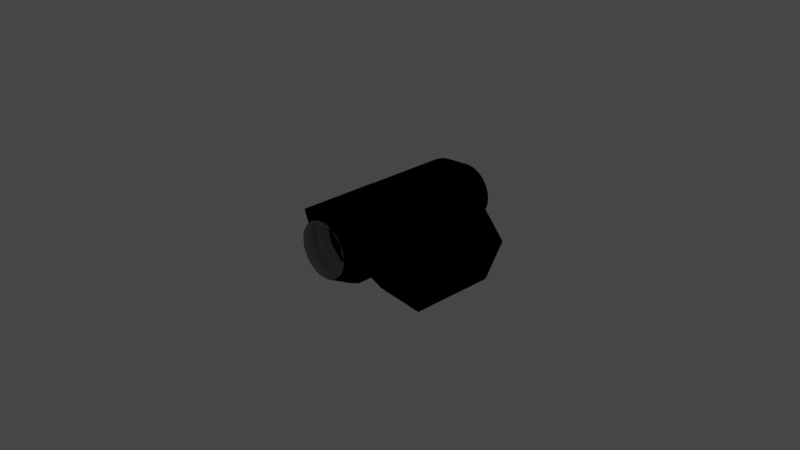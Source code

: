 # Source: bluedog_Apollo_ASTP_DockingAdapter_iva.blend  (saved by Blender 3.1.7; exported with 4.5.12 LTS)
import bpy
from mathutils import Matrix  # noqa: F401  (used for matrix-valued properties, if any)

bpy.ops.wm.read_factory_settings(use_empty=True)
scene = bpy.context.scene
scene.name = 'Scene'

# ---- collections
col_collection = bpy.data.collections.new('Collection'); scene.collection.children.link(col_collection)

# ---- materials (node trees are filled in below, after node groups)
mat_material_001 = bpy.data.materials.new('Material.001')
mat_material_001.use_transparent_shadow = False

# ---- node groups
ng_color4 = bpy.data.node_groups.new('Color4', 'ShaderNodeTree')
_s = ng_color4.interface.new_socket(name='Color', in_out='OUTPUT', socket_type='NodeSocketColor')
_s = ng_color4.interface.new_socket(name='Alpha', in_out='OUTPUT', socket_type='NodeSocketFloat')
_s = ng_color4.interface.new_socket(name='Color', in_out='INPUT', socket_type='NodeSocketColor')
_s = ng_color4.interface.new_socket(name='Alpha', in_out='INPUT', socket_type='NodeSocketFloat')
_s.min_value = 1.0
_N = ng_color4.nodes; _L = ng_color4.links
n0 = _N.new('NodeGroupInput'); n0.name = 'Group Input'; n0.location = (-403, 18)
n1 = _N.new('NodeGroupOutput'); n1.name = 'Group Output'; n1.location = (154, 24)
_L.new(n0.outputs[1], n1.inputs[1])
_L.new(n0.outputs[0], n1.inputs[0])
n1.is_active_output = True
ng_maincolor = bpy.data.node_groups.new('MainColor', 'ShaderNodeTree')
_s = ng_maincolor.interface.new_socket(name='Color', in_out='OUTPUT', socket_type='NodeSocketColor')
_s = ng_maincolor.interface.new_socket(name='Alpha', in_out='OUTPUT', socket_type='NodeSocketFloat')
_s = ng_maincolor.interface.new_socket(name='VColor', in_out='INPUT', socket_type='NodeSocketColor')
_s = ng_maincolor.interface.new_socket(name='VAlpha', in_out='INPUT', socket_type='NodeSocketFloat')
_s.min_value = 1e+04
_s = ng_maincolor.interface.new_socket(name='CColor', in_out='INPUT', socket_type='NodeSocketColor')
_s = ng_maincolor.interface.new_socket(name='CAlpha', in_out='INPUT', socket_type='NodeSocketFloat')
_s.min_value = 1.0
_s = ng_maincolor.interface.new_socket(name='TColor', in_out='INPUT', socket_type='NodeSocketColor')
_s = ng_maincolor.interface.new_socket(name='TAlpha', in_out='INPUT', socket_type='NodeSocketFloat')
_s.min_value = 1.0
_N = ng_maincolor.nodes; _L = ng_maincolor.links
n0 = _N.new('NodeGroupInput'); n0.name = 'Group Input'; n0.location = (-284, 35)
n1 = _N.new('NodeGroupOutput'); n1.name = 'Group Output'; n1.location = (332, -19)
n2 = _N.new('ShaderNodeMix'); n2.name = 'VC*CC*TC'; n2.location = (127, -33)
n2.label = 'VC*CC*TC'
n2.hide = True
n2.data_type = 'RGBA'
n2.blend_type = 'MULTIPLY'
n2.inputs[0].default_value = 1.0
n3 = _N.new('ShaderNodeMix'); n3.name = 'VC*CC'; n3.location = (-44, 33)
n3.label = 'VC*CC'
n3.hide = True
n3.data_type = 'RGBA'
n3.blend_type = 'MULTIPLY'
n3.inputs[0].default_value = 1.0
n4 = _N.new('ShaderNodeMath'); n4.name = 'VA*CA'; n4.location = (-59, -19)
n4.label = 'VA*CA'
n4.hide = True
n4.operation = 'MULTIPLY'
n4.inputs[2].default_value = 0.0
n5 = _N.new('ShaderNodeMath'); n5.name = 'VA*CA*TA'; n5.location = (130, -79)
n5.label = 'VA*CA*TA'
n5.hide = True
n5.operation = 'MULTIPLY'
n5.inputs[2].default_value = 0.0
_L.new(n0.outputs[2], n3.inputs[7])
_L.new(n0.outputs[4], n2.inputs[7])
_L.new(n2.outputs[2], n1.inputs[0])
_L.new(n3.outputs[2], n2.inputs[6])
_L.new(n0.outputs[0], n3.inputs[6])
_L.new(n0.outputs[1], n4.inputs[0])
_L.new(n0.outputs[3], n4.inputs[1])
_L.new(n4.outputs[0], n5.inputs[0])
_L.new(n0.outputs[5], n5.inputs[1])
_L.new(n5.outputs[0], n1.inputs[1])
n1.is_active_output = True
ng_dxtnormal = bpy.data.node_groups.new('dxtNormal', 'ShaderNodeTree')
_s = ng_dxtnormal.interface.new_socket(name='Color', in_out='OUTPUT', socket_type='NodeSocketColor')
_s = ng_dxtnormal.interface.new_socket(name='RGB', in_out='INPUT', socket_type='NodeSocketColor')
_s = ng_dxtnormal.interface.new_socket(name='Alpha', in_out='INPUT', socket_type='NodeSocketFloat')
_s.min_value = 1e+04
_N = ng_dxtnormal.nodes; _L = ng_dxtnormal.links
n0 = _N.new('NodeReroute'); n0.name = 'Reroute'; n0.location = (396, 44)
n0.width = 100
n0.socket_idname = 'NodeSocketFloat'
n1 = _N.new('NodeReroute'); n1.name = 'Reroute.002'; n1.location = (378, 56)
n1.width = 100
n1.socket_idname = 'NodeSocketFloat'
n2 = _N.new('NodeReroute'); n2.name = 'Reroute.001'; n2.location = (376, 13)
n2.width = 100
n2.socket_idname = 'NodeSocketFloat'
n3 = _N.new('NodeGroupInput'); n3.name = 'dxtNormalInput'; n3.location = (36, 79)
n3.label = 'dxtNormalInput'
n4 = _N.new('NodeGroupOutput'); n4.name = 'dxtNormalOutput'; n4.location = (1779, 73)
n4.label = 'dxtNormalOutput'
n5 = _N.new('ShaderNodeSeparateColor'); n5.name = 'dxtNormal.separateRGB'; n5.location = (215, 54)
n5.label = 'separateRGB'
n5.width = 125
n5.hide = True
n6 = _N.new('ShaderNodeVectorMath'); n6.name = 'mul2'; n6.location = (611, 34)
n6.label = '*2'
n6.hide = True
n6.operation = 'SCALE'
n6.inputs[3].default_value = 2.0
n7 = _N.new('ShaderNodeCombineXYZ'); n7.name = 'Combine XYZ'; n7.location = (446, 34)
n7.hide = True
n8 = _N.new('ShaderNodeVectorMath'); n8.name = 'xy_dot_xy'; n8.location = (941, 34)
n8.label = 'xy . xy'
n8.hide = True
n8.operation = 'DOT_PRODUCT'
n9 = _N.new('ShaderNodeMath'); n9.name = 'subXY'; n9.location = (1106, 34)
n9.label = 'Z^2'
n9.hide = True
n9.operation = 'SUBTRACT'
n9.use_clamp = True
n9.inputs[0].default_value = 1.0
n9.inputs[2].default_value = 0.0
n10 = _N.new('ShaderNodeMath'); n10.name = 'sqrtZ2'; n10.location = (1271, 34)
n10.label = 'Z = sqrt(1-X^2-Y^2)'
n10.hide = True
n10.operation = 'SQRT'
n10.inputs[2].default_value = 0.0
n11 = _N.new('ShaderNodeCombineColor'); n11.name = 'Combine RGB'; n11.location = (1593, 53)
n11.hide = True
n12 = _N.new('ShaderNodeMath'); n12.name = 'zToBlue'; n12.location = (1436, 34)
n12.label = 'Z to Blue'
n12.hide = True
n12.operation = 'MULTIPLY_ADD'
n13 = _N.new('ShaderNodeVectorMath'); n13.name = 'sub1'; n13.location = (776, 34)
n13.label = '-1'
n13.hide = True
n13.operation = 'SUBTRACT'
n13.inputs[1].default_value = (1.0, 1.0, 0.0)
_L.new(n3.outputs[0], n5.inputs[0])
_L.new(n5.outputs[1], n0.inputs[0])
_L.new(n3.outputs[1], n2.inputs[0])
_L.new(n2.outputs[0], n1.inputs[0])
_L.new(n1.outputs[0], n11.inputs[0])
_L.new(n11.outputs[0], n4.inputs[0])
_L.new(n7.outputs[0], n6.inputs[0])
_L.new(n6.outputs[0], n13.inputs[0])
_L.new(n9.outputs[0], n10.inputs[0])
_L.new(n10.outputs[0], n12.inputs[0])
_L.new(n12.outputs[0], n11.inputs[2])
_L.new(n0.outputs[0], n7.inputs[1])
_L.new(n2.outputs[0], n7.inputs[0])
_L.new(n0.outputs[0], n11.inputs[1])
_L.new(n13.outputs[0], n8.inputs[0])
_L.new(n13.outputs[0], n8.inputs[1])
_L.new(n8.outputs[1], n9.inputs[1])
n4.is_active_output = True
ng_standardshader = bpy.data.node_groups.new('StandardShader', 'ShaderNodeTree')
_s = ng_standardshader.interface.new_socket(name='BSDF', in_out='OUTPUT', socket_type='NodeSocketShader')
_s = ng_standardshader.interface.new_socket(name='BaseColor', in_out='INPUT', socket_type='NodeSocketColor')
_s = ng_standardshader.interface.new_socket(name='Shininess', in_out='INPUT', socket_type='NodeSocketFloat')
_s.min_value = 1e+04
_s = ng_standardshader.interface.new_socket(name='Gloss', in_out='INPUT', socket_type='NodeSocketFloat')
_s.min_value = 1e+04
_s = ng_standardshader.interface.new_socket(name='Emission', in_out='INPUT', socket_type='NodeSocketColor')
_s = ng_standardshader.interface.new_socket(name='Emission Strength', in_out='INPUT', socket_type='NodeSocketFloat')
_s.min_value = 1e+06
_s = ng_standardshader.interface.new_socket(name='Alpha', in_out='INPUT', socket_type='NodeSocketFloat')
_s.min_value = 1.0
_s = ng_standardshader.interface.new_socket(name='NormalColor', in_out='INPUT', socket_type='NodeSocketColor')
_N = ng_standardshader.nodes; _L = ng_standardshader.links
n0 = _N.new('NodeGroupOutput'); n0.name = 'Group Output'; n0.location = (555, 248)
n1 = _N.new('NodeGroupInput'); n1.name = 'Group Input'; n1.location = (-444, 74)
n2 = _N.new('ShaderNodeNormalMap'); n2.name = 'Normal Map'; n2.location = (-96, -256)
n2.hide = True
n3 = _N.new('ShaderNodeMath'); n3.name = 'Roughness'; n3.location = (-4, -2)
n3.label = 'Roughness'
n3.hide = True
n3.operation = 'SQRT'
n3.inputs[2].default_value = 0.0
n4 = _N.new('ShaderNodeMath'); n4.name = 'SpecularConv'; n4.location = (-120, 39)
n4.label = 'SpecularConv'
n4.hide = True
n4.operation = 'SQRT'
n4.inputs[2].default_value = 0.0
n5 = _N.new('ShaderNodeMath'); n5.name = 'Gloss2Rough'; n5.location = (-176, -1)
n5.label = 'Gloss2Rough'
n5.hide = True
n5.operation = 'SUBTRACT'
n5.inputs[0].default_value = 1.0
n5.inputs[2].default_value = 0.0
n6 = _N.new('ShaderNodeBsdfPrincipled'); n6.name = 'Principled BSDF'; n6.location = (226, 256)
n6.distribution = 'GGX'
n6.subsurface_method = 'BURLEY'
n6.inputs[3].default_value = 1.45
_L.new(n6.outputs[0], n0.inputs[0])
_L.new(n4.outputs[0], n6.inputs[13])
_L.new(n1.outputs[3], n6.inputs[27])
_L.new(n3.outputs[0], n6.inputs[2])
_L.new(n1.outputs[0], n6.inputs[0])
_L.new(n1.outputs[1], n4.inputs[0])
_L.new(n1.outputs[6], n2.inputs[1])
_L.new(n5.outputs[0], n3.inputs[0])
_L.new(n1.outputs[2], n5.inputs[1])
_L.new(n2.outputs[0], n6.inputs[5])
_L.new(n1.outputs[5], n6.inputs[4])
_L.new(n1.outputs[4], n6.inputs[28])
n0.is_active_output = True

# ---- material node trees
mat_material_001.use_nodes = True; mat_material_001.node_tree.nodes.clear()
_N = mat_material_001.node_tree.nodes; _L = mat_material_001.node_tree.links
n0 = _N.new('ShaderNodeVertexColor'); n0.name = 'Vertex Color'; n0.location = (-88, -138)
n0.hide = True
n1 = _N.new('ShaderNodeTexImage'); n1.name = '_MainTex'; n1.location = (-200, -238)
n1.label = '_MainTex'
n1.hide = True
n2 = _N.new('ShaderNodeTexImage'); n2.name = '_BumpMap'; n2.location = (-188, -311)
n2.label = '_BumpMap'
n2.hide = True
n3 = _N.new('ShaderNodeUVMap'); n3.name = 'UV Map'; n3.location = (-398, -256)
n4 = _N.new('ShaderNodeOutputMaterial'); n4.name = 'Material Output'; n4.location = (730, -26)
n5 = _N.new('ShaderNodeGroup'); n5.name = '_Color'; n5.location = (-87, -190)
n5.label = '_Color'
n5.hide = True
n5.node_tree = ng_color4
n5.inputs[0].default_value = (1.0, 1.0, 1.0, 1.0)
n5.inputs[1].default_value = 1.0
n6 = _N.new('ShaderNodeGroup'); n6.name = 'MainColor'; n6.location = (104, -41)
n6.node_tree = ng_maincolor
n7 = _N.new('ShaderNodeGroup'); n7.name = 'dxtNormal'; n7.location = (104, -318)
n7.hide = True
n7.node_tree = ng_dxtnormal
n8 = _N.new('ShaderNodeValue'); n8.name = '_Opacity'; n8.location = (277, -211)
n8.label = '_Opacity'
n8.hide = True
n8.outputs[0].default_value = 1.0
n9 = _N.new('ShaderNodeGroup'); n9.name = 'StandardShader'; n9.location = (489, -47)
n9.node_tree = ng_standardshader
n9.inputs[1].default_value = 0.0
n9.inputs[3].default_value = (0.0, 0.0, 0.0, 1.0)
n9.inputs[4].default_value = 1.0
_L.new(n2.outputs[0], n7.inputs[0])
_L.new(n2.outputs[1], n7.inputs[1])
_L.new(n5.outputs[0], n6.inputs[2])
_L.new(n5.outputs[1], n6.inputs[3])
_L.new(n6.outputs[0], n9.inputs[0])
_L.new(n6.outputs[1], n9.inputs[2])
_L.new(n3.outputs[0], n1.inputs[0])
_L.new(n1.outputs[0], n6.inputs[4])
_L.new(n1.outputs[1], n6.inputs[5])
_L.new(n9.outputs[0], n4.inputs[0])
_L.new(n3.outputs[0], n2.inputs[0])
_L.new(n0.outputs[0], n6.inputs[0])
_L.new(n0.outputs[1], n6.inputs[1])
_L.new(n7.outputs[0], n9.inputs[6])
_L.new(n8.outputs[0], n9.inputs[5])
n4.is_active_output = True

# ---- world
world_world = bpy.data.worlds.new('World'); scene.world = world_world
world_world.use_nodes = True; world_world.node_tree.nodes.clear()
_N = world_world.node_tree.nodes; _L = world_world.node_tree.links
n0 = _N.new('ShaderNodeOutputWorld'); n0.name = 'World Output'; n0.location = (300, 300)
n1 = _N.new('ShaderNodeBackground'); n1.name = 'Background'; n1.location = (10, 300)
n1.inputs[0].default_value = (0.05088, 0.05088, 0.05088, 1.0)
_L.new(n1.outputs[0], n0.inputs[0])
n0.is_active_output = True
world_world.color = (0.05088, 0.05088, 0.05088)
world_world.use_sun_shadow = False
world_world.sun_shadow_jitter_overblur = 0.0

# ---- cameras
cam_camera = bpy.data.cameras.new('Camera')
cam_camera.clip_end = 100.0
cam_camera.ortho_scale = 7.314

# ---- lights
light_light = bpy.data.lights.new('Light', 'POINT')
light_light.transmission_factor = 0.0
light_light.energy = 1000.0
light_light.shadow_soft_size = 0.1
light_light.shadow_maximum_resolution = 0.006
light_light.use_absolute_resolution = True

# ---- meshes
me_cylinder = bpy.data.meshes.new('Cylinder')
me_cylinder.from_pydata([(0.5754, 0.6627, 0.08226), (1.215e-08, 1.0, 0.3013), (1.215e-08, -1.0, 0.3013), (0.5754, -0.5879, 0.08226), (0.7547, -0.4582, -0.5824), (0.07799, 1.0, 0.2911), (0.07799, -1.0, 0.2911), (0.7547, 0.4979, -0.5824), (0.9604, 0.4979, -0.0733), (0.1507, 1.0, 0.261), (0.1507, -1.0, 0.261), (0.3697, 0.6627, -0.4269), (0.2131, 1.0, 0.2131), (0.2131, -1.0, 0.2131), (0.9604, -0.4582, -0.0733), (0.3697, -0.5879, -0.4269), (0.261, 1.0, 0.1507), (0.261, -1.0, 0.1507), (0.2911, 1.0, 0.07799), (0.2911, -1.0, 0.07799), (-0.5754, 0.6627, 0.08226), (0.3013, 1.0, 1.562e-08), (0.3013, -1.0, -2.031e-08), (0.2911, 1.0, -0.07799), (-0.5754, -0.5879, 0.08226), (0.2911, -1.0, -0.07799), (-0.7547, 0.4979, -0.5824), (0.261, 1.0, -0.1507), (0.261, -1.0, -0.1507), (-0.9604, 0.4979, -0.0733), (-0.3697, 0.6627, -0.4269), (0.2131, 1.0, -0.2131), (-0.7547, -0.4582, -0.5824), (0.2131, -1.0, -0.2131), (-0.9604, -0.4582, -0.0733), (0.1507, 1.0, -0.261), (0.1507, -1.0, -0.261), (-0.3697, -0.5879, -0.4269), (0.07799, 1.0, -0.2911), (0.07799, -1.0, -0.2911), (-1.42e-08, 1.0, -0.3013), (-1.42e-08, -1.0, -0.3013), (-0.07799, 1.0, -0.2911), (-0.07799, -1.0, -0.2911), (-0.1507, 1.0, -0.261), (-0.1507, -1.0, -0.261), (-0.2131, 1.0, -0.2131), (-0.2131, -1.0, -0.2131), (-0.261, 1.0, -0.1507), (-0.261, -1.0, -0.1507), (-0.2911, 1.0, -0.07799), (-0.2911, -1.0, -0.07799), (-0.3013, 1.0, 5.154e-08), (-0.3013, -1.0, 1.562e-08), (-0.2911, 1.0, 0.07799), (-0.2911, -1.0, 0.07799), (-0.261, 1.0, 0.1507), (-0.261, -1.0, 0.1507), (-0.2131, 1.0, 0.2131), (-0.2131, -1.0, 0.2131), (-0.1507, 1.0, 0.261), (-0.1507, -1.0, 0.261), (-0.07799, 1.0, 0.2911), (-0.07799, -1.0, 0.2911), (5.042e-09, 0.7448, 0.4318), (5.042e-09, -0.7448, 0.4318), (0.1117, -0.7448, 0.4171), (0.1117, 0.7448, 0.4171), (0.2159, -0.7448, 0.3739), (0.2159, 0.7448, 0.3739), (0.3053, -0.7448, 0.3053), (0.3053, 0.7448, 0.3053), (0.3739, -0.7448, 0.2159), (0.3739, 0.7448, 0.2159), (0.4171, -0.7448, 0.1117), (0.4171, 0.7448, 0.1117), (0.4318, -0.7448, -2.457e-08), (0.4318, 0.7448, -7.411e-09), (0.4171, -0.7448, -0.1117), (0.4171, 0.7448, -0.1117), (0.3739, -0.7448, -0.2159), (0.3739, 0.7448, -0.2159), (0.3053, -0.7448, -0.3053), (0.3053, 0.7448, -0.3053), (0.2159, -0.7448, -0.3739), (0.2159, 0.7448, -0.3739), (0.1117, -0.7448, -0.4171), (0.1117, 0.7448, -0.4171), (-3.27e-08, -0.7448, -0.4318), (-3.27e-08, 0.7448, -0.4318), (-0.1117, -0.7448, -0.4171), (-0.1117, 0.7448, -0.4171), (-0.2159, -0.7448, -0.3739), (-0.2159, 0.7448, -0.3739), (-0.3053, -0.7448, -0.3053), (-0.3053, 0.7448, -0.3053), (-0.3739, -0.7448, -0.2159), (-0.3739, 0.7448, -0.2159), (-0.4171, -0.7448, -0.1117), (-0.4171, 0.7448, -0.1117), (-0.4318, -0.7448, 2.69e-08), (-0.4318, 0.7448, 4.406e-08), (-0.4171, -0.7448, 0.1117), (-0.4171, 0.7448, 0.1117), (-0.3739, -0.7448, 0.2159), (-0.3739, 0.7448, 0.2159), (-0.3053, -0.7448, 0.3053), (-0.3053, 0.7448, 0.3053), (-0.2159, -0.7448, 0.3739), (-0.2159, 0.7448, 0.3739), (-0.1117, -0.7448, 0.4171), (-0.1117, 0.7448, 0.4171), (-0.3999, -0.5879, 0.1532), (-0.4171, -0.5879, 0.1117), (-0.4171, 0.6627, 0.1117), (-0.3999, 0.6627, 0.1532), (-0.4318, 0.6627, 4.311e-08), (-0.4318, -0.5879, 2.871e-08), (-0.4171, 0.6627, -0.1117), (-0.4171, -0.5879, -0.1117), (-0.3739, 0.6627, -0.2159), (-0.3739, -0.5879, -0.2159), (-0.3053, -0.5879, -0.3053), (-0.3053, 0.6627, -0.3053), (-0.2237, -0.5879, -0.3679), (-0.2237, 0.6627, -0.3679), (0.3053, -0.5879, -0.3053), (0.3053, 0.6627, -0.3053), (0.2237, 0.6627, -0.3679), (0.2237, -0.5879, -0.3679), (0.3739, 0.6627, -0.2159), (0.3739, -0.5879, -0.2159), (0.4171, 0.6627, -0.1117), (0.4171, -0.5879, -0.1117), (0.4318, -0.5879, -2.276e-08), (0.4318, 0.6627, -8.357e-09), (0.4171, 0.6627, 0.1117), (0.4171, -0.5879, 0.1117), (0.3999, -0.5879, 0.1532), (0.3999, 0.6627, 0.1532)], [], [(65, 66, 6, 2), (66, 68, 10, 6), (68, 70, 13, 10), (70, 72, 17, 13), (72, 74, 19, 17), (74, 76, 22, 19), (76, 78, 25, 22), (78, 80, 28, 25), (80, 82, 33, 28), (82, 84, 36, 33), (84, 86, 39, 36), (86, 88, 41, 39), (88, 90, 43, 41), (90, 92, 45, 43), (92, 94, 47, 45), (94, 96, 49, 47), (96, 98, 51, 49), (98, 100, 53, 51), (100, 102, 55, 53), (102, 104, 57, 55), (104, 106, 59, 57), (106, 108, 61, 59), (108, 110, 63, 61), (110, 65, 2, 63), (62, 1, 64, 111), (111, 64, 65, 110), (60, 62, 111, 109), (109, 111, 110, 108), (58, 60, 109, 107), (107, 109, 108, 106), (56, 58, 107, 105), (105, 107, 106, 104), (54, 56, 105, 103), (113, 112, 115, 114, 103, 105, 104, 102), (52, 54, 103, 101), (100, 117, 113, 102), (114, 116, 101, 103), (50, 52, 101, 99), (98, 119, 117, 100), (116, 118, 99, 101), (48, 50, 99, 97), (96, 121, 119, 98), (118, 120, 97, 99), (46, 48, 97, 95), (122, 121, 96, 94), (120, 123, 95, 97), (44, 46, 95, 93), (95, 123, 125, 124, 122, 94, 92, 93), (42, 44, 93, 91), (91, 93, 92, 90), (40, 42, 91, 89), (89, 91, 90, 88), (38, 40, 89, 87), (87, 89, 88, 86), (35, 38, 87, 85), (85, 87, 86, 84), (31, 35, 85, 83), (82, 126, 129, 128, 127, 83, 85, 84), (27, 31, 83, 81), (80, 131, 126, 82), (127, 130, 81, 83), (23, 27, 81, 79), (78, 133, 131, 80), (130, 132, 79, 81), (21, 23, 79, 77), (134, 133, 78, 76), (132, 135, 77, 79), (18, 21, 77, 75), (74, 137, 134, 76), (135, 136, 75, 77), (16, 18, 75, 73), (75, 136, 139, 138, 137, 74, 72, 73), (12, 16, 73, 71), (71, 73, 72, 70), (9, 12, 71, 69), (69, 71, 70, 68), (5, 9, 69, 67), (67, 69, 68, 66), (1, 5, 67, 64), (64, 67, 66, 65), (3, 138, 139, 0, 8, 14), (32, 26, 29, 34), (4, 15, 3, 14), (128, 129, 15, 4, 7, 11), (30, 20, 29, 26), (129, 126, 131, 133, 134, 137, 138, 3, 15), (24, 112, 113, 117, 119, 121, 122, 124, 37), (125, 123, 120, 118, 116, 114, 115, 20, 30), (115, 112, 24, 34, 29, 20), (24, 37, 32, 34), (139, 136, 135, 132, 130, 127, 128, 11, 0), (37, 124, 125, 30, 26, 32), (8, 7, 4, 14), (8, 0, 11, 7)])
me_cylinder.polygons.foreach_set('use_smooth', [True] * 94)
_k = set([(0, 8), (0, 11), (0, 139), (1, 5), (1, 62), (2, 6), (2, 63), (3, 14), (3, 15), (3, 138), (4, 7), (4, 14), (4, 15), (5, 9), (6, 10), (7, 8), (7, 11), (8, 14), (9, 12), (10, 13), (11, 128), (12, 16), (13, 17), (15, 129), (16, 18), (17, 19), (18, 21), (19, 22), (20, 29), (20, 30), (20, 115), (21, 23), (22, 25), (23, 27), (24, 34), (24, 37), (24, 112), (25, 28), (26, 29), (26, 30), (26, 32), (27, 31), (28, 33), (29, 34), (30, 125), (31, 35), (32, 34), (32, 37), (33, 36), (35, 38), (36, 39), (37, 124), (38, 40), (39, 41), (40, 42), (41, 43), (42, 44), (43, 45), (44, 46), (45, 47), (46, 48), (47, 49), (48, 50), (49, 51), (50, 52), (51, 53), (52, 54), (53, 55), (54, 56), (55, 57), (56, 58), (57, 59), (58, 60), (59, 61), (60, 62), (61, 63), (64, 67), (64, 111), (65, 66), (65, 110), (66, 68), (67, 69), (68, 70), (69, 71), (70, 72), (71, 73), (72, 74), (73, 75), (74, 76), (75, 77), (76, 78), (77, 79), (78, 80), (79, 81), (80, 82), (81, 83), (82, 84), (83, 85), (84, 86), (85, 87), (86, 88), (87, 89), (88, 90), (89, 91), (90, 92), (91, 93), (92, 94), (93, 95), (94, 96), (95, 97), (96, 98), (97, 99), (98, 100), (99, 101), (100, 102), (101, 103), (102, 104), (103, 105), (104, 106), (105, 107), (106, 108), (107, 109), (108, 110), (109, 111), (112, 113), (112, 115), (113, 117), (114, 115), (114, 116), (116, 118), (117, 119), (118, 120), (119, 121), (120, 123), (121, 122), (122, 124), (123, 125), (124, 125), (126, 129), (126, 131), (127, 128), (127, 130), (128, 129), (130, 132), (131, 133), (132, 135), (133, 134), (134, 137), (135, 136), (136, 139), (137, 138), (138, 139)])
me_cylinder.attributes.new('sharp_edge', 'BOOLEAN', 'EDGE').data.foreach_set('value', [ (min(e.vertices), max(e.vertices)) in _k for e in me_cylinder.edges])
_uv = me_cylinder.uv_layers.new(name='UVMap')
_uv.uv.foreach_set('vector', [1.0, 0.8333, 0.9583, 0.8333, 0.9583, 1.0, 1.0, 1.0, 0.9583, 0.8333, 0.9167, 0.8333, 0.9167, 1.0, 0.9583, 1.0, 0.9167, 0.8333, 0.875, 0.8333, 0.875, 1.0, 0.9167, 1.0, 0.875, 0.8333, 0.8333, 0.8333, 0.8333, 1.0, 0.875, 1.0, 0.8333, 0.8333, 0.7917, 0.8333, 0.7917, 1.0, 0.8333, 1.0, 0.7917, 0.8333, 0.75, 0.8333, 0.75, 1.0, 0.7917, 1.0, 0.75, 0.8333, 0.7083, 0.8333, 0.7083, 1.0, 0.75, 1.0, 0.7083, 0.8333, 0.6667, 0.8333, 0.6667, 1.0, 0.7083, 1.0, 0.6667, 0.8333, 0.625, 0.8333, 0.625, 1.0, 0.6667, 1.0, 0.625, 0.8333, 0.5833, 0.8333, 0.5833, 1.0, 0.625, 1.0, 0.5833, 0.8333, 0.5417, 0.8333, 0.5417, 1.0, 0.5833, 1.0, 0.5417, 0.8333, 0.5, 0.8333, 0.5, 1.0, 0.5417, 1.0, 0.5, 0.8333, 0.4583, 0.8333, 0.4583, 1.0, 0.5, 1.0, 0.4583, 0.8333, 0.4167, 0.8333, 0.4167, 1.0, 0.4583, 1.0, 0.4167, 0.8333, 0.375, 0.8333, 0.375, 1.0, 0.4167, 1.0, 0.375, 0.8333, 0.3333, 0.8333, 0.3333, 1.0, 0.375, 1.0, 0.3333, 0.8333, 0.2917, 0.8333, 0.2917, 1.0, 0.3333, 1.0, 0.2917, 0.8333, 0.25, 0.8333, 0.25, 1.0, 0.2917, 1.0, 0.25, 0.8333, 0.2083, 0.8333, 0.2083, 1.0, 0.25, 1.0, 0.2083, 0.8333, 0.1667, 0.8333, 0.1667, 1.0, 0.2083, 1.0, 0.1667, 0.8333, 0.125, 0.8333, 0.125, 1.0, 0.1667, 1.0, 0.125, 0.8333, 0.08333, 0.8333, 0.08333, 1.0, 0.125, 1.0, 0.08333, 0.8333, 0.04167, 0.8333, 0.04167, 1.0, 0.08333, 1.0, 0.04167, 0.8333, -1.863e-07, 0.8333, -1.863e-07, 1.0, 0.04167, 1.0, 0.04167, 0.5, -1.863e-07, 0.5, -1.863e-07, 0.6667, 0.04167, 0.6667, 0.04167, 0.6667, -1.863e-07, 0.6667, -1.863e-07, 0.8333, 0.04167, 0.8333, 0.08333, 0.5, 0.04167, 0.5, 0.04167, 0.6667, 0.08333, 0.6667, 0.08333, 0.6667, 0.04167, 0.6667, 0.04167, 0.8333, 0.08333, 0.8333, 0.125, 0.5, 0.08333, 0.5, 0.08333, 0.6667, 0.125, 0.6667, 0.125, 0.6667, 0.08333, 0.6667, 0.08333, 0.8333, 0.125, 0.8333, 0.1667, 0.5, 0.125, 0.5, 0.125, 0.6667, 0.1667, 0.6667, 0.1667, 0.6667, 0.125, 0.6667, 0.125, 0.8333, 0.1667, 0.8333, 0.2083, 0.5, 0.1667, 0.5, 0.1667, 0.6667, 0.2083, 0.6667, 0.2083, 0.8158, 0.1918, 0.8158, 0.1918, 0.6758, 0.2083, 0.6758, 0.2083, 0.6667, 0.1667, 0.6667, 0.1667, 0.8333, 0.2083, 0.8333, 0.25, 0.5, 0.2083, 0.5, 0.2083, 0.6667, 0.25, 0.6667, 0.25, 0.8333, 0.25, 0.8158, 0.2083, 0.8158, 0.2083, 0.8333, 0.2083, 0.6758, 0.25, 0.6758, 0.25, 0.6667, 0.2083, 0.6667, 0.2917, 0.5, 0.25, 0.5, 0.25, 0.6667, 0.2917, 0.6667, 0.2917, 0.8333, 0.2917, 0.8158, 0.25, 0.8158, 0.25, 0.8333, 0.25, 0.6758, 0.2917, 0.6758, 0.2917, 0.6667, 0.25, 0.6667, 0.3333, 0.5, 0.2917, 0.5, 0.2917, 0.6667, 0.3333, 0.6667, 0.3333, 0.8333, 0.3333, 0.8158, 0.2917, 0.8158, 0.2917, 0.8333, 0.2917, 0.6758, 0.3333, 0.6758, 0.3333, 0.6667, 0.2917, 0.6667, 0.375, 0.5, 0.3333, 0.5, 0.3333, 0.6667, 0.375, 0.6667, 0.375, 0.8158, 0.3333, 0.8158, 0.3333, 0.8333, 0.375, 0.8333, 0.3333, 0.6758, 0.375, 0.6758, 0.375, 0.6667, 0.3333, 0.6667, 0.4167, 0.5, 0.375, 0.5, 0.375, 0.6667, 0.4167, 0.6667, 0.375, 0.6667, 0.375, 0.6758, 0.413, 0.6758, 0.413, 0.8158, 0.375, 0.8158, 0.375, 0.8333, 0.4167, 0.8333, 0.4167, 0.6667, 0.4583, 0.5, 0.4167, 0.5, 0.4167, 0.6667, 0.4583, 0.6667, 0.4583, 0.6667, 0.4167, 0.6667, 0.4167, 0.8333, 0.4583, 0.8333, 0.5, 0.5, 0.4583, 0.5, 0.4583, 0.6667, 0.5, 0.6667, 0.5, 0.6667, 0.4583, 0.6667, 0.4583, 0.8333, 0.5, 0.8333, 0.5417, 0.5, 0.5, 0.5, 0.5, 0.6667, 0.5417, 0.6667, 0.5417, 0.6667, 0.5, 0.6667, 0.5, 0.8333, 0.5417, 0.8333, 0.5833, 0.5, 0.5417, 0.5, 0.5417, 0.6667, 0.5833, 0.6667, 0.5833, 0.6667, 0.5417, 0.6667, 0.5417, 0.8333, 0.5833, 0.8333, 0.625, 0.5, 0.5833, 0.5, 0.5833, 0.6667, 0.625, 0.6667, 0.625, 0.8333, 0.625, 0.8158, 0.587, 0.8158, 0.587, 0.6758, 0.625, 0.6758, 0.625, 0.6667, 0.5833, 0.6667, 0.5833, 0.8333, 0.6667, 0.5, 0.625, 0.5, 0.625, 0.6667, 0.6667, 0.6667, 0.6667, 0.8333, 0.6667, 0.8158, 0.625, 0.8158, 0.625, 0.8333, 0.625, 0.6758, 0.6667, 0.6758, 0.6667, 0.6667, 0.625, 0.6667, 0.7083, 0.5, 0.6667, 0.5, 0.6667, 0.6667, 0.7083, 0.6667, 0.7083, 0.8333, 0.7083, 0.8158, 0.6667, 0.8158, 0.6667, 0.8333, 0.6667, 0.6758, 0.7083, 0.6758, 0.7083, 0.6667, 0.6667, 0.6667, 0.75, 0.5, 0.7083, 0.5, 0.7083, 0.6667, 0.75, 0.6667, 0.75, 0.8158, 0.7083, 0.8158, 0.7083, 0.8333, 0.75, 0.8333, 0.7083, 0.6758, 0.75, 0.6758, 0.75, 0.6667, 0.7083, 0.6667, 0.7917, 0.5, 0.75, 0.5, 0.75, 0.6667, 0.7917, 0.6667, 0.7917, 0.8333, 0.7917, 0.8158, 0.75, 0.8158, 0.75, 0.8333, 0.75, 0.6758, 0.7917, 0.6758, 0.7917, 0.6667, 0.75, 0.6667, 0.8333, 0.5, 0.7917, 0.5, 0.7917, 0.6667, 0.8333, 0.6667, 0.7917, 0.6667, 0.7917, 0.6758, 0.8082, 0.6758, 0.8082, 0.8158, 0.7917, 0.8158, 0.7917, 0.8333, 0.8333, 0.8333, 0.8333, 0.6667, 0.875, 0.5, 0.8333, 0.5, 0.8333, 0.6667, 0.875, 0.6667, 0.875, 0.6667, 0.8333, 0.6667, 0.8333, 0.8333, 0.875, 0.8333, 0.9167, 0.5, 0.875, 0.5, 0.875, 0.6667, 0.9167, 0.6667, 0.9167, 0.6667, 0.875, 0.6667, 0.875, 0.8333, 0.9167, 0.8333, 0.9583, 0.5, 0.9167, 0.5, 0.9167, 0.6667, 0.9583, 0.6667, 0.9583, 0.6667, 0.9167, 0.6667, 0.9167, 0.8333, 0.9583, 0.8333, 1.0, 0.5, 0.9583, 0.5, 0.9583, 0.6667, 1.0, 0.6667, 1.0, 0.6667, 0.9583, 0.6667, 0.9583, 0.8333, 1.0, 0.8333, 0.05599, 0.7841, 0.05599, 0.7707, 0.3131, 0.7707, 0.3131, 0.7841, 0.2792, 0.8695, 0.08265, 0.8695, 1.881, 0.03257, 1.881, 0.2292, 1.768, 0.2292, 1.768, 0.03257, 0.8812, 0.3959, 0.8812, 0.3064, 0.7683, 0.3064, 0.7683, 0.3959, 0.3131, 0.6265, 0.05599, 0.6265, 0.05599, 0.6377, 0.08265, 0.723, 0.2792, 0.723, 0.3131, 0.6377, 1.768, 0.4619, 1.881, 0.4619, 1.881, 0.5538, 1.768, 0.5538, 0.8812, 0.2952, 0.8629, 0.299, 0.8406, 0.3011, 0.8174, 0.3012, 0.795, 0.2992, 0.7748, 0.2952, 0.7683, 0.293, 0.7683, 0.3064, 0.8812, 0.3064, 1.768, 0.3064, 1.768, 0.2919, 1.775, 0.2943, 1.795, 0.2986, 1.817, 0.3007, 1.841, 0.3007, 1.863, 0.2984, 1.881, 0.2944, 1.881, 0.3064, 1.768, 0.4498, 1.786, 0.4538, 1.809, 0.4562, 1.832, 0.4562, 1.854, 0.4541, 1.875, 0.4498, 1.881, 0.4474, 1.881, 0.4619, 1.768, 0.4619, 2.313, 0.7696, 2.056, 0.7696, 2.056, 0.7841, 2.083, 0.8695, 2.279, 0.8695, 2.313, 0.7841, 1.768, 0.3064, 1.881, 0.3064, 1.881, 0.3959, 1.768, 0.3959, 0.8812, 0.4485, 0.8746, 0.4507, 0.8544, 0.4546, 0.832, 0.4566, 0.8088, 0.4566, 0.7865, 0.4544, 0.7683, 0.4507, 0.7683, 0.4619, 0.8812, 0.4619, 2.056, 0.6377, 2.056, 0.6256, 2.313, 0.6256, 2.313, 0.6377, 2.279, 0.723, 2.083, 0.723, 0.7683, 0.2292, 0.8812, 0.2292, 0.8812, 0.03257, 0.7683, 0.03257, 0.8812, 0.5538, 0.8812, 0.4619, 0.7683, 0.4619, 0.7683, 0.5538])
me_cylinder.materials.append(mat_material_001)
me_cylinder.use_remesh_fix_poles = True
me_cylinder.use_remesh_preserve_attributes = False
me_cylinder.update()
me_cylinder.normals_split_custom_set([tuple(v) for v in zip(*[iter([3.971e-08, 0.4551, -0.8905, -0.2305, 0.4551, -0.8601, -0.2305, 0.4551, -0.8601, 4.142e-08, 0.4551, -0.8905, -0.2305, 0.4551, -0.8601, -0.4452, 0.4551, -0.7712, -0.4452, 0.4551, -0.7712, -0.2305, 0.4551, -0.8601, -0.4452, 0.4551, -0.7712, -0.6297, 0.4551, -0.6296, -0.6297, 0.4551, -0.6296, -0.4452, 0.4551, -0.7712, -0.6297, 0.4551, -0.6296, -0.7712, 0.4551, -0.4452, -0.7712, 0.4551, -0.4452, -0.6297, 0.4551, -0.6296, -0.7712, 0.4551, -0.4452, -0.8601, 0.4551, -0.2305, -0.8601, 0.4551, -0.2305, -0.7712, 0.4551, -0.4452, -0.8601, 0.4551, -0.2305, -0.8905, 0.4551, 3.971e-08, -0.8905, 0.4551, 4.602e-08, -0.8601, 0.4551, -0.2305, -0.8905, 0.4551, 3.971e-08, -0.8601, 0.4551, 0.2305, -0.8601, 0.4551, 0.2305, -0.8905, 0.4551, 4.602e-08, -0.8601, 0.4551, 0.2305, -0.7712, 0.4551, 0.4452, -0.7712, 0.4551, 0.4452, -0.8601, 0.4551, 0.2305, -0.7712, 0.4551, 0.4452, -0.6296, 0.4551, 0.6297, -0.6296, 0.4551, 0.6297, -0.7712, 0.4551, 0.4452, -0.6296, 0.4551, 0.6297, -0.4452, 0.4551, 0.7712, -0.4452, 0.4551, 0.7712, -0.6296, 0.4551, 0.6297, -0.4452, 0.4551, 0.7712, -0.2305, 0.4551, 0.8601, -0.2305, 0.4551, 0.8601, -0.4452, 0.4551, 0.7712, -0.2305, 0.4551, 0.8601, 6.452e-08, 0.4551, 0.8905, 5.062e-08, 0.4551, 0.8905, -0.2305, 0.4551, 0.8601, 6.452e-08, 0.4551, 0.8905, 0.2305, 0.4551, 0.8601, 0.2305, 0.4551, 0.8601, 5.062e-08, 0.4551, 0.8905, 0.2305, 0.4551, 0.8601, 0.4452, 0.4551, 0.7712, 0.4452, 0.4551, 0.7712, 0.2305, 0.4551, 0.8601, 0.4452, 0.4551, 0.7712, 0.6296, 0.4551, 0.6297, 0.6296, 0.4551, 0.6297, 0.4452, 0.4551, 0.7712, 0.6296, 0.4551, 0.6297, 0.7712, 0.4551, 0.4452, 0.7712, 0.4551, 0.4452, 0.6296, 0.4551, 0.6297, 0.7712, 0.4551, 0.4452, 0.8601, 0.4551, 0.2305, 0.8601, 0.4551, 0.2305, 0.7712, 0.4551, 0.4452, 0.8601, 0.4551, 0.2305, 0.8905, 0.4551, -1.489e-08, 0.8905, 0.4551, -1.381e-08, 0.8601, 0.4551, 0.2305, 0.8905, 0.4551, -1.489e-08, 0.8601, 0.4551, -0.2305, 0.8601, 0.4551, -0.2305, 0.8905, 0.4551, -1.381e-08, 0.8601, 0.4551, -0.2305, 0.7712, 0.4551, -0.4452, 0.7712, 0.4551, -0.4452, 0.8601, 0.4551, -0.2305, 0.7712, 0.4551, -0.4452, 0.6297, 0.4551, -0.6296, 0.6297, 0.4551, -0.6296, 0.7712, 0.4551, -0.4452, 0.6297, 0.4551, -0.6296, 0.4452, 0.4551, -0.7712, 0.4452, 0.4551, -0.7712, 0.6297, 0.4551, -0.6296, 0.4452, 0.4551, -0.7712, 0.2305, 0.4551, -0.8601, 0.2305, 0.4551, -0.8601, 0.4452, 0.4551, -0.7712, 0.2305, 0.4551, -0.8601, 3.971e-08, 0.4551, -0.8905, 4.142e-08, 0.4551, -0.8905, 0.2305, 0.4551, -0.8601, 0.2305, -0.4551, -0.8601, 1.841e-08, -0.4551, -0.8905, 1.985e-08, -0.4551, -0.8905, 0.2305, -0.4551, -0.8601, 0.2588, 2.046e-08, -0.9659, 3.349e-08, 1.014e-08, -1.0, 3.349e-08, 1.014e-08, -1.0, 0.2588, 2.046e-08, -0.9659, 0.4452, -0.4551, -0.7712, 0.2305, -0.4551, -0.8601, 0.2305, -0.4551, -0.8601, 0.4452, -0.4551, -0.7712, 0.5, 2.658e-08, -0.866, 0.2588, 2.046e-08, -0.9659, 0.2588, 2.046e-08, -0.9659, 0.5, 2.658e-08, -0.866, 0.6297, -0.4551, -0.6296, 0.4452, -0.4551, -0.7712, 0.4452, -0.4551, -0.7712, 0.6297, -0.4551, -0.6296, 0.7071, 1.678e-08, -0.7071, 0.5, 2.658e-08, -0.866, 0.5, 2.658e-08, -0.866, 0.7071, 1.678e-08, -0.7071, 0.7712, -0.4551, -0.4452, 0.6297, -0.4551, -0.6296, 0.6297, -0.4551, -0.6296, 0.7712, -0.4551, -0.4452, 0.866, 5.595e-09, -0.5, 0.7071, 1.678e-08, -0.7071, 0.7071, 1.678e-08, -0.7071, 0.866, 5.595e-09, -0.5, 0.8601, -0.4551, -0.2305, 0.7712, -0.4551, -0.4452, 0.7712, -0.4551, -0.4452, 0.8601, -0.4551, -0.2305, 0.9659, 0.0, -0.2588, 0.9239, 0.0, -0.3827, 0.9239, 0.0, -0.3827, 0.9659, 0.0, -0.2588, 0.9659, 0.0, -0.2588, 0.866, 5.595e-09, -0.5, 0.866, 5.595e-09, -0.5, 0.9659, 0.0, -0.2588, 0.8905, -0.4551, -1.841e-08, 0.8601, -0.4551, -0.2305, 0.8601, -0.4551, -0.2305, 0.8905, -0.4551, -9.927e-09, 1.0, -2.225e-08, -1.435e-08, 1.0, -2.225e-08, -1.435e-08, 0.9659, 0.0, -0.2588, 0.9659, 0.0, -0.2588, 0.9659, 0.0, -0.2588, 1.0, 0.0, -1.435e-08, 1.0, 0.0, -1.435e-08, 0.9659, 0.0, -0.2588, 0.8601, -0.4551, 0.2305, 0.8905, -0.4551, -1.841e-08, 0.8905, -0.4551, -9.927e-09, 0.8601, -0.4551, 0.2305, 0.9659, -2.225e-08, 0.2588, 0.9659, -2.225e-08, 0.2588, 1.0, -2.225e-08, -1.435e-08, 1.0, -2.225e-08, -1.435e-08, 1.0, 0.0, -1.435e-08, 0.9659, 0.0, 0.2588, 0.9659, 0.0, 0.2588, 1.0, 0.0, -1.435e-08, 0.7712, -0.4551, 0.4452, 0.8601, -0.4551, 0.2305, 0.8601, -0.4551, 0.2305, 0.7712, -0.4551, 0.4452, 0.866, 0.0, 0.5, 0.866, 0.0, 0.5, 0.9659, -2.225e-08, 0.2588, 0.9659, -2.225e-08, 0.2588, 0.9659, 0.0, 0.2588, 0.866, 0.0, 0.5, 0.866, 0.0, 0.5, 0.9659, 0.0, 0.2588, 0.6296, -0.4551, 0.6296, 0.7712, -0.4551, 0.4452, 0.7712, -0.4551, 0.4452, 0.6296, -0.4551, 0.6296, 0.7071, 1.085e-08, 0.7071, 0.866, 0.0, 0.5, 0.866, 0.0, 0.5, 0.7071, 1.085e-08, 0.7071, 0.866, 0.0, 0.5, 0.7071, 1.085e-08, 0.7071, 0.7071, 1.085e-08, 0.7071, 0.866, 0.0, 0.5, 0.4452, -0.4551, 0.7712, 0.6296, -0.4551, 0.6296, 0.6296, -0.4551, 0.6296, 0.4452, -0.4551, 0.7712, 0.7071, 1.085e-08, 0.7071, 0.7071, 1.085e-08, 0.7071, 0.6088, 2.151e-08, 0.7934, 0.6088, 2.151e-08, 0.7934, 0.7071, 1.085e-08, 0.7071, 0.7071, 1.085e-08, 0.7071, 0.5, -4.538e-09, 0.866, 0.5, -4.538e-09, 0.866, 0.2305, -0.4551, 0.8601, 0.4452, -0.4551, 0.7712, 0.4452, -0.4551, 0.7712, 0.2305, -0.4551, 0.8601, 0.2588, -3.532e-08, 0.9659, 0.5, -4.538e-09, 0.866, 0.5, -4.538e-09, 0.866, 0.2588, -3.532e-08, 0.9659, 4.602e-08, -0.4551, 0.8905, 0.2305, -0.4551, 0.8601, 0.2305, -0.4551, 0.8601, 5.46e-08, -0.4551, 0.8905, 5.263e-08, -3.986e-08, 1.0, 0.2588, -3.532e-08, 0.9659, 0.2588, -3.532e-08, 0.9659, 5.263e-08, -3.986e-08, 1.0, -0.2305, -0.4551, 0.8601, 4.602e-08, -0.4551, 0.8905, 5.46e-08, -0.4551, 0.8905, -0.2305, -0.4551, 0.8601, -0.2588, -3.532e-08, 0.9659, 5.263e-08, -3.986e-08, 1.0, 5.263e-08, -3.986e-08, 1.0, -0.2588, -3.532e-08, 0.9659, -0.4452, -0.4551, 0.7712, -0.2305, -0.4551, 0.8601, -0.2305, -0.4551, 0.8601, -0.4452, -0.4551, 0.7712, -0.5, -2.843e-08, 0.866, -0.2588, -3.532e-08, 0.9659, -0.2588, -3.532e-08, 0.9659, -0.5, -2.843e-08, 0.866, -0.6296, -0.4551, 0.6297, -0.4452, -0.4551, 0.7712, -0.4452, -0.4551, 0.7712, -0.6296, -0.4551, 0.6297, -0.7071, -1.304e-08, 0.7071, -0.7071, -1.304e-08, 0.7071, -0.6088, -2.586e-08, 0.7934, -0.6088, -2.586e-08, 0.7934, -0.7071, -1.304e-08, 0.7071, -0.7071, -1.304e-08, 0.7071, -0.5, -2.843e-08, 0.866, -0.5, -2.843e-08, 0.866, -0.7712, -0.4551, 0.4452, -0.6296, -0.4551, 0.6297, -0.6296, -0.4551, 0.6297, -0.7712, -0.4551, 0.4452, -0.866, 0.0, 0.5, -0.866, 0.0, 0.5, -0.7071, -1.304e-08, 0.7071, -0.7071, -1.304e-08, 0.7071, -0.7071, -1.304e-08, 0.7071, -0.866, 0.0, 0.5, -0.866, 0.0, 0.5, -0.7071, -1.304e-08, 0.7071, -0.8601, -0.4551, 0.2305, -0.7712, -0.4551, 0.4452, -0.7712, -0.4551, 0.4452, -0.8601, -0.4551, 0.2305, -0.9659, 0.0, 0.2588, -0.9659, 0.0, 0.2588, -0.866, 0.0, 0.5, -0.866, 0.0, 0.5, -0.866, 0.0, 0.5, -0.9659, 0.0, 0.2588, -0.9659, 0.0, 0.2588, -0.866, 0.0, 0.5, -0.8905, -0.4551, 2.761e-08, -0.8601, -0.4551, 0.2305, -0.8601, -0.4551, 0.2305, -0.8905, -0.4551, 2.978e-08, -1.0, 2.225e-08, 5.263e-08, -0.9659, 0.0, 0.2588, -0.9659, 0.0, 0.2588, -1.0, 2.225e-08, 5.263e-08, -0.9659, 0.0, 0.2588, -1.0, 0.0, 5.263e-08, -1.0, 0.0, 5.263e-08, -0.9659, 0.0, 0.2588, -0.8601, -0.4551, -0.2305, -0.8905, -0.4551, 2.761e-08, -0.8905, -0.4551, 2.978e-08, -0.8601, -0.4551, -0.2305, -0.9659, 2.225e-08, -0.2588, -0.9659, 2.225e-08, -0.2588, -1.0, 2.225e-08, 5.263e-08, -1.0, 2.225e-08, 5.263e-08, -1.0, 0.0, 5.263e-08, -0.9659, 0.0, -0.2588, -0.9659, 0.0, -0.2588, -1.0, 0.0, 5.263e-08, -0.7712, -0.4551, -0.4452, -0.8601, -0.4551, -0.2305, -0.8601, -0.4551, -0.2305, -0.7712, -0.4551, -0.4452, -0.9659, 0.0, -0.2588, -0.9659, 0.0, -0.2588, -0.9239, 0.0, -0.3827, -0.9239, 0.0, -0.3827, -0.9659, 2.225e-08, -0.2588, -0.9659, 2.225e-08, -0.2588, -0.866, 0.0, -0.5, -0.866, 0.0, -0.5, -0.6297, -0.4551, -0.6296, -0.7712, -0.4551, -0.4452, -0.7712, -0.4551, -0.4452, -0.6297, -0.4551, -0.6296, -0.7071, 0.0, -0.7071, -0.866, 0.0, -0.5, -0.866, 0.0, -0.5, -0.7071, 0.0, -0.7071, -0.4452, -0.4551, -0.7712, -0.6297, -0.4551, -0.6296, -0.6297, -0.4551, -0.6296, -0.4452, -0.4551, -0.7712, -0.5, 4.196e-09, -0.866, -0.7071, 0.0, -0.7071, -0.7071, 0.0, -0.7071, -0.5, 4.196e-09, -0.866, -0.2305, -0.4551, -0.8601, -0.4452, -0.4551, -0.7712, -0.4452, -0.4551, -0.7712, -0.2305, -0.4551, -0.8601, -0.2588, 9.266e-09, -0.9659, -0.5, 4.196e-09, -0.866, -0.5, 4.196e-09, -0.866, -0.2588, 9.266e-09, -0.9659, 1.841e-08, -0.4551, -0.8905, -0.2305, -0.4551, -0.8601, -0.2305, -0.4551, -0.8601, 1.985e-08, -0.4551, -0.8905, 3.349e-08, 1.014e-08, -1.0, -0.2588, 9.266e-09, -0.9659, -0.2588, 9.266e-09, -0.9659, 3.349e-08, 1.014e-08, -1.0, -0.3746, 1.072e-08, -0.9272, -0.3746, 1.072e-08, -0.9272, -0.3746, 1.072e-08, -0.9272, -0.3746, 1.072e-08, -0.9272, -0.3746, 1.072e-08, -0.9272, -0.3746, 1.072e-08, -0.9272, 0.9272, 0.0, 0.3746, 0.9272, 0.0, 0.3746, 0.9272, 0.0, 0.3746, 0.9272, 0.0, 0.3746, -0.2764, 0.9545, 0.1117, -0.2764, 0.9545, 0.1117, -0.2764, 0.9545, 0.1117, -0.2764, 0.9545, 0.1117, 0.3746, 0.0, 0.9272, 0.3746, 0.0, 0.9272, 0.3746, 0.0, 0.9272, 0.3746, 0.0, 0.9272, 0.3746, 0.0, 0.9272, 0.3746, 0.0, 0.9272, 0.342, -0.9295, 0.1382, 0.342, -0.9295, 0.1382, 0.342, -0.9295, 0.1382, 0.342, -0.9295, 0.1382, 0.0, 1.0, -1.29e-07, 0.0, 1.0, -1.29e-07, 0.0, 1.0, -1.29e-07, 0.0, 1.0, -1.29e-07, 0.0, 1.0, -1.29e-07, 0.0, 1.0, -1.29e-07, 0.0, 1.0, -1.29e-07, 0.0, 1.0, -1.29e-07, 0.0, 1.0, -1.29e-07, 0.0, 1.0, 0.0, 0.0, 1.0, 0.0, 0.0, 1.0, 0.0, 0.0, 1.0, 0.0, 0.0, 1.0, 0.0, 0.0, 1.0, 0.0, 0.0, 1.0, 0.0, 0.0, 1.0, 0.0, 0.0, 1.0, 0.0, 0.0, -1.0, 0.0, 0.0, -1.0, 0.0, 0.0, -1.0, 0.0, 0.0, -1.0, 0.0, 0.0, -1.0, 0.0, 0.0, -1.0, 0.0, 0.0, -1.0, 0.0, 0.0, -1.0, 0.0, 0.0, -1.0, 0.0, 0.3746, 0.0, -0.9272, 0.3746, 0.0, -0.9272, 0.3746, 0.0, -0.9272, 0.3746, 0.0, -0.9272, 0.3746, 0.0, -0.9272, 0.3746, 0.0, -0.9272, 0.2764, 0.9545, 0.1117, 0.2764, 0.9545, 0.1117, 0.2764, 0.9545, 0.1117, 0.2764, 0.9545, 0.1117, 0.0, -1.0, 0.0, 0.0, -1.0, 0.0, 0.0, -1.0, 0.0, 0.0, -1.0, 0.0, 0.0, -1.0, 0.0, 0.0, -1.0, 0.0, 0.0, -1.0, 0.0, 0.0, -1.0, 0.0, 0.0, -1.0, 0.0, -0.3746, 0.0, 0.9272, -0.3746, 0.0, 0.9272, -0.3746, 0.0, 0.9272, -0.3746, 0.0, 0.9272, -0.3746, 0.0, 0.9272, -0.3746, 0.0, 0.9272, -0.9272, 0.0, 0.3746, -0.9272, 0.0, 0.3746, -0.9272, 0.0, 0.3746, -0.9272, 0.0, 0.3746, -0.342, -0.9295, 0.1382, -0.342, -0.9295, 0.1382, -0.342, -0.9295, 0.1382, -0.342, -0.9295, 0.1382])] * 3)])
me_cylinder_001 = bpy.data.meshes.new('Cylinder.001')
me_cylinder_001.from_pydata([(0.5754, 0.6627, 0.08226), (1.215e-08, 1.0, 0.3013), (1.215e-08, -1.0, 0.3013), (0.5754, -0.5879, 0.08226), (0.7547, -0.4582, -0.5824), (0.7547, 0.4979, -0.5824), (0.9604, 0.4979, -0.0733), (0.1507, 1.0, 0.261), (0.1507, -1.0, 0.261), (0.3697, 0.6627, -0.4269), (0.9604, -0.4582, -0.0733), (0.3697, -0.5879, -0.4269), (0.261, 1.0, 0.1507), (0.261, -1.0, 0.1507), (-0.5754, 0.6627, 0.08226), (0.3013, 1.0, 1.562e-08), (0.3013, -1.0, -2.031e-08), (-0.5754, -0.5879, 0.08226), (-0.7547, 0.4979, -0.5824), (0.261, 1.0, -0.1507), (0.261, -1.0, -0.1507), (-0.9604, 0.4979, -0.0733), (-0.3697, 0.6627, -0.4269), (-0.7547, -0.4582, -0.5824), (-0.9604, -0.4582, -0.0733), (0.1507, 1.0, -0.261), (0.1507, -1.0, -0.261), (-0.3697, -0.5879, -0.4269), (-1.42e-08, 1.0, -0.3013), (-1.42e-08, -1.0, -0.3013), (-0.1507, 1.0, -0.261), (-0.1507, -1.0, -0.261), (-0.261, 1.0, -0.1507), (-0.261, -1.0, -0.1507), (-0.3013, 1.0, 5.154e-08), (-0.3013, -1.0, 1.562e-08), (-0.261, 1.0, 0.1507), (-0.261, -1.0, 0.1507), (-0.1507, 1.0, 0.261), (-0.1507, -1.0, 0.261), (5.042e-09, 0.7448, 0.4318), (5.042e-09, -0.7448, 0.4318), (0.2159, -0.7448, 0.3739), (0.2159, 0.7448, 0.3739), (0.3739, -0.7448, 0.2159), (0.3739, 0.7448, 0.2159), (0.4318, -0.7448, -2.457e-08), (0.4318, 0.7448, -7.411e-09), (0.3739, -0.7448, -0.2159), (0.3739, 0.7448, -0.2159), (0.2159, -0.7448, -0.3739), (0.2159, 0.7448, -0.3739), (-3.27e-08, -0.7448, -0.4318), (-3.27e-08, 0.7448, -0.4318), (-0.2159, -0.7448, -0.3739), (-0.2159, 0.7448, -0.3739), (-0.3739, -0.7448, -0.2159), (-0.3739, 0.7448, -0.2159), (-0.4318, -0.7448, 2.69e-08), (-0.4318, 0.7448, 4.406e-08), (-0.3739, -0.7448, 0.2159), (-0.3739, 0.7448, 0.2159), (-0.2159, -0.7448, 0.3739), (-0.2159, 0.7448, 0.3739), (-0.3896, -0.5879, 0.1573), (-0.3896, 0.6627, 0.1573), (-0.4318, 0.6627, 4.311e-08), (-0.4318, -0.5879, 2.871e-08), (-0.3739, 0.6627, -0.2159), (-0.3739, -0.5879, -0.2159), (-0.2224, -0.5879, -0.3674), (-0.2224, 0.6627, -0.3674), (0.2224, 0.6627, -0.3674), (0.2224, -0.5879, -0.3674), (0.3739, 0.6627, -0.2159), (0.3739, -0.5879, -0.2159), (0.4318, -0.5879, -2.276e-08), (0.4318, 0.6627, -8.357e-09), (0.3896, -0.5879, 0.1573), (0.3896, 0.6627, 0.1573)], [], [(41, 42, 8, 2), (42, 44, 13, 8), (44, 46, 16, 13), (46, 48, 20, 16), (48, 50, 26, 20), (50, 52, 29, 26), (52, 54, 31, 29), (54, 56, 33, 31), (56, 58, 35, 33), (58, 60, 37, 35), (60, 62, 39, 37), (62, 41, 2, 39), (38, 1, 40, 63), (63, 40, 41), (63, 41, 62), (36, 38, 63, 61), (61, 63, 62), (61, 62, 60), (34, 36, 61, 59), (64, 65, 66, 59, 61, 60), (58, 67, 64, 60), (32, 34, 59, 57), (66, 68, 57, 59), (56, 69, 67, 58), (30, 32, 57, 55), (68, 71, 55, 57), (54, 70, 69, 56), (28, 30, 55), (28, 55, 53), (53, 55, 54, 52), (25, 28, 53), (25, 53, 51), (51, 53, 52, 50), (19, 25, 51, 49), (50, 73, 72, 74, 49, 51), (48, 75, 73, 50), (15, 19, 49, 47), (74, 77, 47, 49), (76, 75, 48, 46), (12, 15, 47, 45), (77, 79, 45, 47), (45, 79, 78, 76, 46, 44), (7, 12, 45, 43), (43, 45, 44), (43, 44, 42), (1, 7, 43, 40), (40, 43, 42), (40, 42, 41), (3, 78, 79, 0, 6, 10), (23, 18, 21, 24), (4, 11, 3, 10), (72, 73, 11, 4, 5, 9), (22, 14, 21, 18), (73, 75, 76, 78, 3, 11), (17, 64, 67, 69, 70, 27), (71, 68, 66, 65, 14, 22), (65, 64, 17, 24, 21, 14), (17, 27, 23, 24), (79, 77, 74, 72, 9, 0), (27, 70, 71, 22, 18, 23), (6, 5, 4, 10), (6, 0, 9, 5), (55, 71, 70, 54)])
me_cylinder_001.polygons.foreach_set('use_smooth', [True] * 63)
_k = set([(0, 6), (0, 9), (0, 79), (1, 7), (1, 38), (2, 8), (2, 39), (3, 10), (3, 11), (3, 78), (4, 5), (4, 10), (4, 11), (5, 6), (5, 9), (6, 10), (7, 12), (8, 13), (9, 72), (11, 73), (12, 15), (13, 16), (14, 21), (14, 22), (14, 65), (15, 19), (16, 20), (17, 24), (17, 27), (17, 64), (18, 21), (18, 22), (18, 23), (19, 25), (20, 26), (21, 24), (22, 71), (23, 24), (23, 27), (25, 28), (26, 29), (27, 70), (28, 30), (29, 31), (30, 32), (31, 33), (32, 34), (33, 35), (34, 36), (35, 37), (36, 38), (37, 39), (40, 43), (40, 63), (41, 42), (41, 62), (42, 44), (43, 45), (44, 46), (45, 47), (46, 48), (47, 49), (48, 50), (49, 51), (50, 52), (51, 53), (52, 54), (53, 55), (54, 56), (55, 57), (56, 58), (57, 59), (58, 60), (59, 61), (60, 62), (61, 63), (64, 65), (64, 67), (65, 66), (66, 68), (67, 69), (68, 71), (69, 70), (70, 71), (72, 73), (72, 74), (73, 75), (74, 77), (75, 76), (76, 78), (77, 79), (78, 79)])
me_cylinder_001.attributes.new('sharp_edge', 'BOOLEAN', 'EDGE').data.foreach_set('value', [ (min(e.vertices), max(e.vertices)) in _k for e in me_cylinder_001.edges])
_uv = me_cylinder_001.uv_layers.new(name='UVMap')
_uv.uv.foreach_set('vector', [1.0, 0.8333, 0.9583, 0.8333, 0.9583, 1.0, 1.0, 1.0, 0.9167, 0.8333, 0.875, 0.8333, 0.875, 1.0, 0.9167, 1.0, 0.8333, 0.8333, 0.7917, 0.8333, 0.7917, 1.0, 0.8333, 1.0, 0.75, 0.8333, 0.7083, 0.8333, 0.7083, 1.0, 0.75, 1.0, 0.6667, 0.8333, 0.625, 0.8333, 0.625, 1.0, 0.6667, 1.0, 0.5833, 0.8333, 0.5417, 0.8333, 0.5417, 1.0, 0.5833, 1.0, 0.5, 0.8333, 0.4583, 0.8333, 0.4583, 1.0, 0.5, 1.0, 0.4167, 0.8333, 0.375, 0.8333, 0.375, 1.0, 0.4167, 1.0, 0.3333, 0.8333, 0.2917, 0.8333, 0.2917, 1.0, 0.3333, 1.0, 0.25, 0.8333, 0.2083, 0.8333, 0.2083, 1.0, 0.25, 1.0, 0.1667, 0.8333, 0.125, 0.8333, 0.125, 1.0, 0.1667, 1.0, 0.08333, 0.8333, 0.04167, 0.8333, 0.04167, 1.0, 0.08333, 1.0, 0.04167, 0.5, -1.863e-07, 0.5, -1.863e-07, 0.6667, 0.04167, 0.6667, 0.04167, 0.6667, -1.863e-07, 0.6667, 0.04167, 0.8333, 0.04167, 0.6667, 0.04167, 0.8333, 0.08333, 0.8333, 0.125, 0.5, 0.08333, 0.5, 0.08333, 0.6667, 0.125, 0.6667, 0.125, 0.6667, 0.08333, 0.6667, 0.125, 0.8333, 0.125, 0.6667, 0.125, 0.8333, 0.1667, 0.8333, 0.2083, 0.5, 0.1667, 0.5, 0.1667, 0.6667, 0.2083, 0.6667, 0.1932, 0.8158, 0.1876, 0.6758, 0.2083, 0.6758, 0.2083, 0.6667, 0.1667, 0.6667, 0.2083, 0.8333, 0.25, 0.8333, 0.25, 0.8158, 0.207, 0.8158, 0.2083, 0.8333, 0.2917, 0.5, 0.25, 0.5, 0.25, 0.6667, 0.2917, 0.6667, 0.25, 0.6758, 0.2917, 0.6758, 0.2917, 0.6667, 0.25, 0.6667, 0.3333, 0.8333, 0.3333, 0.8158, 0.2917, 0.8158, 0.2917, 0.8333, 0.375, 0.5, 0.3333, 0.5, 0.3333, 0.6667, 0.375, 0.6667, 0.3333, 0.6758, 0.3751, 0.6758, 0.375, 0.6667, 0.3333, 0.6667, 0.4167, 0.8333, 0.4133, 0.8158, 0.375, 0.8158, 0.375, 0.8333, 0.4583, 0.5, 0.4167, 0.5, 0.4583, 0.6667, 0.4583, 0.5, 0.4583, 0.6667, 0.5, 0.6667, 0.5, 0.6667, 0.4583, 0.6667, 0.4583, 0.8333, 0.5, 0.8333, 0.5417, 0.5, 0.5, 0.5, 0.5417, 0.6667, 0.5417, 0.5, 0.5417, 0.6667, 0.5833, 0.6667, 0.5833, 0.6667, 0.5417, 0.6667, 0.5417, 0.8333, 0.5833, 0.8333, 0.625, 0.5, 0.5833, 0.5, 0.5833, 0.6667, 0.625, 0.6667, 0.625, 0.8333, 0.5894, 0.8158, 0.5869, 0.6758, 0.625, 0.6758, 0.625, 0.6667, 0.5833, 0.6667, 0.6667, 0.8333, 0.6667, 0.8158, 0.6249, 0.8158, 0.625, 0.8333, 0.7083, 0.5, 0.6667, 0.5, 0.6667, 0.6667, 0.7083, 0.6667, 0.6667, 0.6758, 0.7083, 0.6758, 0.7083, 0.6667, 0.6667, 0.6667, 0.75, 0.8158, 0.7083, 0.8158, 0.7083, 0.8333, 0.75, 0.8333, 0.7917, 0.5, 0.75, 0.5, 0.75, 0.6667, 0.7917, 0.6667, 0.75, 0.6758, 0.7929, 0.6758, 0.7917, 0.6667, 0.75, 0.6667, 0.7917, 0.6667, 0.8067, 0.6759, 0.8127, 0.8158, 0.7917, 0.8158, 0.7917, 0.8333, 0.8333, 0.8333, 0.875, 0.5, 0.8333, 0.5, 0.8333, 0.6667, 0.875, 0.6667, 0.875, 0.6667, 0.8333, 0.6667, 0.875, 0.8333, 0.875, 0.6667, 0.875, 0.8333, 0.9167, 0.8333, 0.9583, 0.5, 0.9167, 0.5, 0.9167, 0.6667, 0.9583, 0.6667, 0.9583, 0.6667, 0.9167, 0.6667, 0.9583, 0.8333, 0.9583, 0.6667, 0.9583, 0.8333, 1.0, 0.8333, 0.05599, 0.7841, 0.05599, 0.769, 0.3131, 0.7691, 0.3131, 0.7841, 0.2792, 0.8695, 0.08265, 0.8695, 1.881, 0.03257, 1.881, 0.2292, 1.768, 0.2292, 1.768, 0.03257, 0.8812, 0.3959, 0.8812, 0.3064, 0.7683, 0.3064, 0.7683, 0.3959, 0.3131, 0.6263, 0.05599, 0.6263, 0.05599, 0.6377, 0.08265, 0.723, 0.2792, 0.723, 0.3131, 0.6377, 1.768, 0.4619, 1.881, 0.4619, 1.881, 0.5538, 1.768, 0.5538, 0.8627, 0.2989, 0.8174, 0.3012, 0.7748, 0.2952, 0.7661, 0.2918, 0.7683, 0.3064, 0.8812, 0.3064, 1.768, 0.3064, 1.777, 0.2936, 1.817, 0.3007, 1.863, 0.2984, 1.881, 0.2942, 1.881, 0.3064, 1.787, 0.4537, 1.832, 0.4562, 1.875, 0.4498, 1.883, 0.4462, 1.881, 0.4619, 1.768, 0.4619, 2.313, 0.768, 2.056, 0.7679, 2.056, 0.7841, 2.083, 0.8695, 2.279, 0.8695, 2.313, 0.7841, 1.768, 0.3064, 1.881, 0.3064, 1.881, 0.3959, 1.768, 0.3959, 0.8722, 0.4501, 0.832, 0.4566, 0.7865, 0.4544, 0.7681, 0.4506, 0.7683, 0.4619, 0.8812, 0.4619, 2.056, 0.6377, 2.056, 0.6254, 2.313, 0.6254, 2.313, 0.6377, 2.279, 0.723, 2.083, 0.723, 0.7683, 0.2292, 0.8812, 0.2292, 0.8812, 0.03257, 0.7683, 0.03257, 0.8812, 0.5538, 0.8812, 0.4619, 0.7683, 0.4619, 0.7683, 0.5538, 0.375, 0.6667, 0.4107, 0.6758, 0.4133, 0.8158, 0.4167, 0.8333])
me_cylinder_001.use_remesh_fix_poles = True
me_cylinder_001.use_remesh_preserve_attributes = False
me_cylinder_001.update()
me_cylinder_001.normals_split_custom_set([tuple(v) for v in zip(*[iter([4.218e-08, 0.4551, -0.8905, -0.4452, 0.4551, -0.7712, -0.4452, 0.4551, -0.7712, 3.628e-08, 0.4551, -0.8905, -0.4452, 0.4551, -0.7712, -0.7712, 0.4551, -0.4452, -0.7712, 0.4551, -0.4452, -0.4452, 0.4551, -0.7712, -0.7712, 0.4551, -0.4452, -0.8905, 0.4551, -1.476e-07, -0.8905, 0.4551, -1.724e-07, -0.7712, 0.4551, -0.4452, -0.8905, 0.4551, -1.476e-07, -0.7712, 0.4551, 0.4452, -0.7712, 0.4551, 0.4452, -0.8905, 0.4551, -1.724e-07, -0.7712, 0.4551, 0.4452, -0.4452, 0.4551, 0.7712, -0.4452, 0.4551, 0.7712, -0.7712, 0.4551, 0.4452, -0.4452, 0.4551, 0.7712, 5.272e-08, 0.4551, 0.8905, 3.628e-08, 0.4551, 0.8905, -0.4452, 0.4551, 0.7712, 5.272e-08, 0.4551, 0.8905, 0.4452, 0.4551, 0.7712, 0.4452, 0.4551, 0.7712, 3.628e-08, 0.4551, 0.8905, 0.4452, 0.4551, 0.7712, 0.7712, 0.4551, 0.4452, 0.7712, 0.4551, 0.4452, 0.4452, 0.4551, 0.7712, 0.7712, 0.4551, 0.4452, 0.8905, 0.4551, -5.272e-08, 0.8905, 0.4551, -4.536e-08, 0.7712, 0.4551, 0.4452, 0.8905, 0.4551, -5.272e-08, 0.7712, 0.4551, -0.4452, 0.7712, 0.4551, -0.4452, 0.8905, 0.4551, -4.536e-08, 0.7712, 0.4551, -0.4452, 0.4452, 0.4551, -0.7712, 0.4452, 0.4551, -0.7712, 0.7712, 0.4551, -0.4452, 0.4452, 0.4551, -0.7712, 4.218e-08, 0.4551, -0.8905, 3.628e-08, 0.4551, -0.8905, 0.4452, 0.4551, -0.7712, 0.4452, -0.4551, -0.7712, -7.257e-08, -0.4551, -0.8905, -6.327e-08, -0.4551, -0.8905, 0.4452, -0.4551, -0.7712, 0.5, 1.983e-08, -0.866, 6.384e-07, 0.0, -1.0, -4.714e-07, 1.835e-08, -1.0, 0.5, 1.983e-08, -0.866, -4.714e-07, 1.835e-08, -1.0, 0.5, 3.246e-08, -0.866, 0.7712, -0.4551, -0.4452, 0.4452, -0.4551, -0.7712, 0.4452, -0.4551, -0.7712, 0.7712, -0.4551, -0.4452, 0.866, -2.015e-09, -0.5, 0.5, 1.983e-08, -0.866, 0.5, 3.246e-08, -0.866, 0.866, -2.015e-09, -0.5, 0.5, 3.246e-08, -0.866, 0.866, -1.729e-08, -0.5, 0.8905, -0.4551, 1.814e-08, 0.7712, -0.4551, -0.4452, 0.7712, -0.4551, -0.4452, 0.8905, -0.4551, 3.163e-08, 0.9659, -4.726e-08, -0.2588, 0.9659, -3.733e-08, -0.2588, 1.0, -1.932e-08, 3.928e-08, 1.0, -1.932e-08, 9.821e-09, 0.866, -2.015e-09, -0.5, 0.866, -1.729e-08, -0.5, 1.0, -4.333e-08, 0.0, 1.0, -4.333e-08, 0.0, 0.9659, -4.726e-08, -0.2588, 0.866, -1.729e-08, -0.5, 0.7712, -0.4551, 0.4452, 0.8905, -0.4551, 1.814e-08, 0.8905, -0.4551, 3.163e-08, 0.7712, -0.4551, 0.4452, 1.0, -1.932e-08, 3.928e-08, 0.866, -1.074e-07, 0.5, 0.866, -1.074e-07, 0.5, 1.0, -1.932e-08, 9.821e-09, 0.8569, 5.49e-05, 0.5155, 0.8569, -1.232e-07, 0.5155, 1.0, -4.333e-08, 0.0, 1.0, -4.333e-08, 0.0, 0.4452, -0.4551, 0.7712, 0.7712, -0.4551, 0.4452, 0.7712, -0.4551, 0.4452, 0.4452, -0.4551, 0.7712, 0.866, -1.074e-07, 0.5, 0.7277, -0.03018, 0.6852, 0.5235, -9.35e-05, 0.852, 0.866, -1.074e-07, 0.5, 0.4859, 4.949e-05, 0.874, 0.7243, -8.036e-05, 0.6895, 0.8569, -1.232e-07, 0.5155, 0.8569, 5.49e-05, 0.5155, 5.951e-06, -0.4551, 0.8905, 0.4452, -0.4551, 0.7712, 0.4452, -0.4551, 0.7712, 5.951e-06, -0.4551, 0.8905, 0.4452, -0.4551, 0.7712, 3.954e-06, -0.4551, 0.8905, 9.821e-09, -3.041e-08, 1.0, 0.5235, -9.35e-05, 0.852, 0.4859, 4.949e-05, 0.874, 9.821e-09, -3.041e-08, 1.0, -0.4452, -0.4551, 0.7712, 5.951e-06, -0.4551, 0.8905, 3.954e-06, -0.4551, 0.8905, -0.4452, -0.4551, 0.7712, 3.954e-06, -0.4551, 0.8905, -0.4452, -0.4551, 0.7712, -0.5, -1.52e-08, 0.866, 9.821e-09, -3.041e-08, 1.0, 9.821e-09, -3.041e-08, 1.0, -0.5, -2.027e-08, 0.866, -0.7712, -0.4551, 0.4452, -0.4452, -0.4551, 0.7712, -0.4452, -0.4551, 0.7712, -0.7712, -0.4551, 0.4452, -0.5, -2.027e-08, 0.866, -0.7071, -3.517e-09, 0.7071, -0.7071, 0.0, 0.7071, -0.866, 2.103e-07, 0.5, -0.866, 2.103e-07, 0.5, -0.5, -1.52e-08, 0.866, -0.866, -5.264e-09, 0.5, -0.866, -5.264e-09, 0.5, -0.7071, -3.517e-09, 0.7071, -0.5, -2.027e-08, 0.866, -0.8905, -0.4551, -2.177e-07, -0.7712, -0.4551, 0.4452, -0.7712, -0.4551, 0.4452, -0.8905, -0.4551, -1.582e-07, -0.866, 2.103e-07, 0.5, -1.0, 2.103e-07, -1.571e-07, -1.0, 2.103e-07, -1.571e-07, -0.866, 2.103e-07, 0.5, -1.0, -3.401e-08, -3.928e-08, -0.866, -5.264e-09, 0.5, -0.866, -5.264e-09, 0.5, -1.0, -3.401e-08, -6.875e-08, -0.7712, -0.4551, -0.4452, -0.8905, -0.4551, -2.177e-07, -0.8905, -0.4551, -1.582e-07, -0.7712, -0.4551, -0.4452, -1.0, 2.103e-07, -1.571e-07, -0.9659, -3.493e-08, -0.2588, -0.866, -1.378e-08, -0.5, -1.0, 2.103e-07, -1.571e-07, -0.866, -1.378e-08, -0.5, -0.9659, -3.493e-08, -0.2588, -0.9659, -6.571e-08, -0.2588, -1.0, -3.401e-08, -3.928e-08, -1.0, -3.401e-08, -6.875e-08, -0.866, -3.401e-08, -0.5, -0.4452, -0.4551, -0.7712, -0.7712, -0.4551, -0.4452, -0.7712, -0.4551, -0.4452, -0.4452, -0.4551, -0.7712, -0.5, 0.0, -0.866, -0.866, -1.378e-08, -0.5, -0.866, -3.401e-08, -0.5, -0.5, 0.0, -0.866, -0.866, -3.401e-08, -0.5, -0.5, 0.0, -0.866, -7.257e-08, -0.4551, -0.8905, -0.4452, -0.4551, -0.7712, -0.4452, -0.4551, -0.7712, -6.327e-08, -0.4551, -0.8905, 6.384e-07, 0.0, -1.0, -0.5, 0.0, -0.866, -0.5, 0.0, -0.866, 6.384e-07, 0.0, -1.0, -0.5, 0.0, -0.866, -4.714e-07, 1.835e-08, -1.0, -0.3746, 1.051e-08, -0.9272, -0.3746, 1.051e-08, -0.9272, -0.3746, 1.051e-08, -0.9272, -0.3746, 1.051e-08, -0.9272, -0.3746, 1.051e-08, -0.9272, -0.3746, 1.051e-08, -0.9272, 0.9272, 0.0, 0.3746, 0.9272, 0.0, 0.3746, 0.9272, 0.0, 0.3746, 0.9272, 0.0, 0.3746, -0.2764, 0.9545, 0.1117, -0.2764, 0.9545, 0.1117, -0.2764, 0.9545, 0.1117, -0.2764, 0.9545, 0.1117, 0.3746, 0.0, 0.9272, 0.3746, 0.0, 0.9272, 0.3746, 0.0, 0.9272, 0.3746, 0.0, 0.9272, 0.3746, 0.0, 0.9272, 0.3746, 0.0, 0.9272, 0.342, -0.9295, 0.1382, 0.342, -0.9295, 0.1382, 0.342, -0.9295, 0.1382, 0.342, -0.9295, 0.1382, -1.4e-07, 1.0, -1.193e-07, -1.4e-07, 1.0, -1.193e-07, -1.4e-07, 1.0, -1.193e-07, -1.4e-07, 1.0, -1.193e-07, -1.4e-07, 1.0, -1.193e-07, -1.4e-07, 1.0, -1.193e-07, -1.007e-07, 1.0, 0.0, -1.007e-07, 1.0, 0.0, -1.007e-07, 1.0, 0.0, -1.007e-07, 1.0, 0.0, -1.007e-07, 1.0, 0.0, -1.007e-07, 1.0, 0.0, 3.927e-08, -1.0, 2.387e-07, 3.927e-08, -1.0, 2.387e-07, 3.927e-08, -1.0, 2.387e-07, 3.927e-08, -1.0, 2.387e-07, 3.927e-08, -1.0, 2.387e-07, 3.927e-08, -1.0, 2.387e-07, 0.3746, 0.0, -0.9272, 0.3746, 0.0, -0.9272, 0.3746, 0.0, -0.9272, 0.3746, 0.0, -0.9272, 0.3746, 0.0, -0.9272, 0.3746, 0.0, -0.9272, 0.2764, 0.9545, 0.1117, 0.2764, 0.9545, 0.1117, 0.2764, 0.9545, 0.1117, 0.2764, 0.9545, 0.1117, 0.0, -1.0, 2.387e-07, 0.0, -1.0, 2.387e-07, 0.0, -1.0, 2.387e-07, 0.0, -1.0, 2.387e-07, 0.0, -1.0, 2.387e-07, 0.0, -1.0, 2.387e-07, -0.3746, 0.0, 0.9272, -0.3746, 0.0, 0.9272, -0.3746, 0.0, 0.9272, -0.3746, 0.0, 0.9272, -0.3746, 0.0, 0.9272, -0.3746, 0.0, 0.9272, -0.9272, 0.0, 0.3746, -0.9272, 0.0, 0.3746, -0.9272, 0.0, 0.3746, -0.9272, 0.0, 0.3746, -0.342, -0.9295, 0.1382, -0.342, -0.9295, 0.1382, -0.342, -0.9295, 0.1382, -0.342, -0.9295, 0.1382, 0.5235, -9.35e-05, 0.852, 0.7277, -0.03018, 0.6852, 0.7243, -8.036e-05, 0.6895, 0.4859, 4.949e-05, 0.874])] * 3)])

# ---- objects
ob_light = bpy.data.objects.new('Light', light_light)
ob_camera = bpy.data.objects.new('Camera', cam_camera)
ob_iva = bpy.data.objects.new('IVA', None)
ob_shell = bpy.data.objects.new('shell', me_cylinder)
ob_freeiva = bpy.data.objects.new('FreeIva', None)
ob_shellcollider = bpy.data.objects.new('shellCollider', me_cylinder_001)

# ---- transforms, parenting, visibility, modifiers, constraints
ob_light.location = (4.076, 1.005, 5.904)
ob_light.rotation_euler = (0.6503, 0.05522, 1.866)
ob_light.lock_rotations_4d = False
ob_light.empty_display_type = 'ARROWS'
ob_light.color = (0.0, 0.0, 0.0, 0.0)
ob_light.lineart.crease_threshold = 0.0
ob_camera.location = (7.359, -6.926, 4.958)
ob_camera.rotation_euler = (1.109, 0.0, 0.8149)
ob_camera.lock_rotations_4d = False
ob_camera.empty_display_type = 'ARROWS'
ob_camera.color = (0.0, 0.0, 0.0, 0.0)
ob_camera.display_type = 'WIRE'
ob_camera.lineart.crease_threshold = 0.0
ob_iva.location = (0.0, 0.0, 0.0)
ob_shell.parent = ob_iva
ob_shell.location = (0.0, 0.0, 0.0)
ob_freeiva.location = (0.0, 0.0, 0.0)
ob_shellcollider.parent = ob_freeiva
ob_shellcollider.location = (0.0, 0.0, 0.0)

# ---- collection membership
col_collection.objects.link(ob_light)
col_collection.objects.link(ob_camera)
col_collection.objects.link(ob_iva)
col_collection.objects.link(ob_shell)
col_collection.objects.link(ob_freeiva)
col_collection.objects.link(ob_shellcollider)

# ---- scene / render settings (as saved in the file)
scene.camera = ob_camera
scene.frame_start = 1; scene.frame_end = 250; scene.frame_set(1)
scene.render.engine = 'BLENDER_EEVEE_NEXT'
scene.cycles.sampling_pattern = 'TABULATED_SOBOL'
scene.cycles.use_light_tree = False
scene.view_settings.view_transform = 'Filmic'
bpy.context.view_layer.update()
